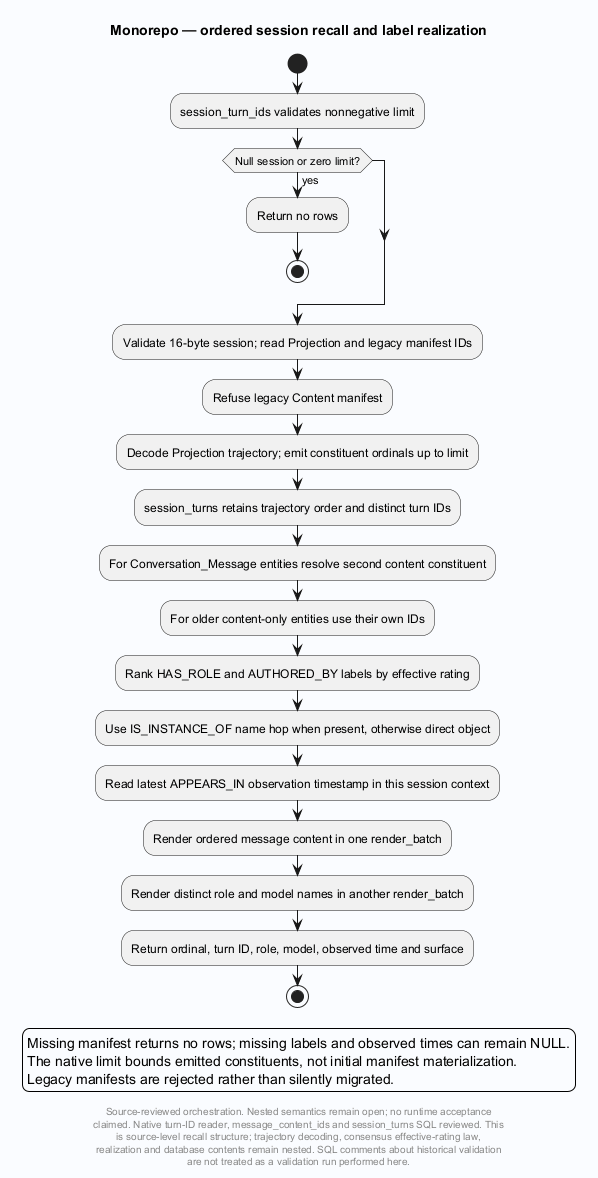

The diagram above was rendered by PlantUML. Its source (embedded in the PNG):
@startuml
' Evidence: Laplace/extension/laplace_substrate/src/conversation_session.c SHA256 4fcd8adb7004e43c18ca81553bc1f05c268894fac27f8d9089f058dc97d38db7
' Evidence: Laplace/extension/laplace_substrate/sql/functions/converse/session_turns.sql.in SHA256 4c47ca07da8e40e4c316fc18456c7f5f790ccc8fc05bc6c933fc1392f5cfba40
skinparam backgroundColor #FAFCFF
skinparam shadowing false
skinparam defaultFontName SansSerif
title Monorepo — ordered session recall and label realization
start
:session_turn_ids validates nonnegative limit;
if (Null session or zero limit?) then (yes)
 :Return no rows;
 stop
endif
:Validate 16-byte session; read Projection and legacy manifest IDs;
:Refuse legacy Content manifest;
:Decode Projection trajectory; emit constituent ordinals up to limit;
:session_turns retains trajectory order and distinct turn IDs;
:For Conversation_Message entities resolve second content constituent;
:For older content-only entities use their own IDs;
:Rank HAS_ROLE and AUTHORED_BY labels by effective rating;
:Use IS_INSTANCE_OF name hop when present, otherwise direct object;
:Read latest APPEARS_IN observation timestamp in this session context;
:Render ordered message content in one render_batch;
:Render distinct role and model names in another render_batch;
:Return ordinal, turn ID, role, model, observed time and surface;
stop
legend bottom
Missing manifest returns no rows; missing labels and observed times can remain NULL.
The native limit bounds emitted constituents, not initial manifest materialization.
Legacy manifests are rejected rather than silently migrated.
endlegend
footer
Source-reviewed orchestration. Nested semantics remain open; no runtime acceptance
claimed. Native turn-ID reader, message_content_ids and session_turns SQL reviewed. This
is source-level recall structure; trajectory decoding, consensus effective-rating law,
realization and database contents remain nested. SQL comments about historical validation
are not treated as a validation run performed here.
end footer

@enduml